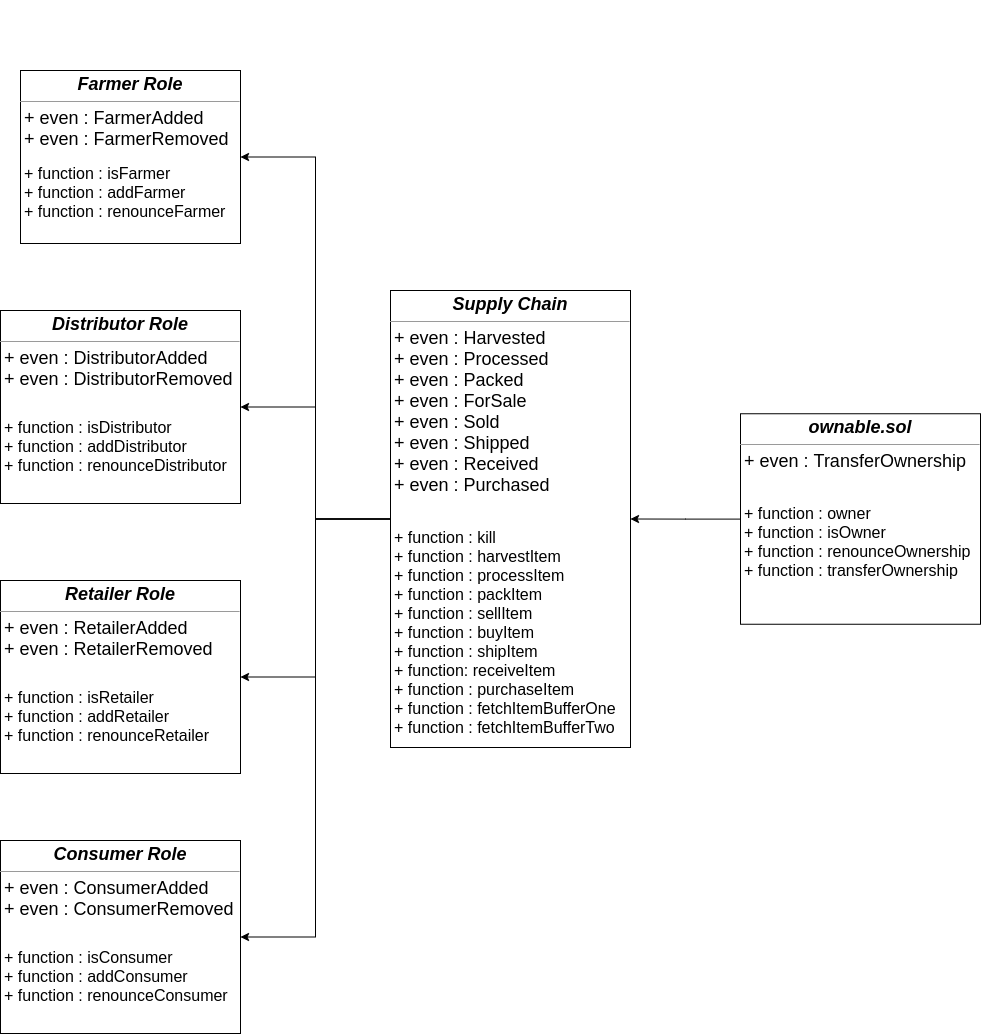

The diagram above was exported from draw.io. Its source (the exported page's mxGraphModel, read from the mxfile embedded in the PNG):
<mxGraphModel dx="694" dy="1860" grid="1" gridSize="10" guides="1" tooltips="1" connect="1" arrows="1" fold="1" page="1" pageScale="1" pageWidth="850" pageHeight="1100" background="#ffffff" math="0" shadow="0">
  <root>
    <mxCell id="0" />
    <mxCell id="1" parent="0" />
    <mxCell id="I71nOIf-PgQRvPg-qAom-1" value="" style="group" parent="1" vertex="1" connectable="0">
      <mxGeometry x="220" y="-40" width="840" height="747" as="geometry" />
    </mxCell>
    <mxCell id="I71nOIf-PgQRvPg-qAom-26" value="" style="group" parent="I71nOIf-PgQRvPg-qAom-1" vertex="1" connectable="0">
      <mxGeometry y="90" width="590" height="657" as="geometry" />
    </mxCell>
    <mxCell id="I71nOIf-PgQRvPg-qAom-64" style="edgeStyle=orthogonalEdgeStyle;rounded=0;orthogonalLoop=1;jettySize=auto;html=1;exitX=0;exitY=0.5;exitDx=0;exitDy=0;" parent="I71nOIf-PgQRvPg-qAom-26" source="T3hFmQmYUbBsp-T4ZWS6-2" target="I71nOIf-PgQRvPg-qAom-45" edge="1">
      <mxGeometry relative="1" as="geometry" />
    </mxCell>
    <mxCell id="T3hFmQmYUbBsp-T4ZWS6-2" value="&lt;p style=&quot;margin: 0px ; margin-top: 4px ; text-align: center&quot;&gt;&lt;span style=&quot;font-size: 18px ; font-style: italic ; font-weight: 700&quot;&gt;Supply Chain&lt;/span&gt;&lt;/p&gt;&lt;hr size=&quot;1&quot;&gt;&lt;p style=&quot;margin: 0px 0px 0px 4px&quot;&gt;&lt;font style=&quot;font-size: 18px&quot;&gt;+ even : Harvested&lt;br&gt;&lt;/font&gt;&lt;/p&gt;&lt;p style=&quot;margin: 0px 0px 0px 4px&quot;&gt;&lt;font style=&quot;font-size: 18px&quot;&gt;+ even : Processed&lt;/font&gt;&lt;/p&gt;&lt;p style=&quot;margin: 0px 0px 0px 4px&quot;&gt;&lt;font style=&quot;font-size: 18px&quot;&gt;+ even : Packed&lt;/font&gt;&lt;/p&gt;&lt;p style=&quot;margin: 0px 0px 0px 4px&quot;&gt;&lt;font style=&quot;font-size: 18px&quot;&gt;+ even : ForSale&lt;/font&gt;&lt;/p&gt;&lt;p style=&quot;margin: 0px 0px 0px 4px&quot;&gt;&lt;font style=&quot;font-size: 18px&quot;&gt;+ even : Sold&amp;nbsp;&lt;/font&gt;&lt;/p&gt;&lt;p style=&quot;margin: 0px 0px 0px 4px&quot;&gt;&lt;font style=&quot;font-size: 18px&quot;&gt;+ even : Shipped&lt;/font&gt;&lt;/p&gt;&lt;p style=&quot;margin: 0px 0px 0px 4px&quot;&gt;&lt;font style=&quot;font-size: 18px&quot;&gt;+ even : Received&lt;/font&gt;&lt;/p&gt;&lt;p style=&quot;margin: 0px 0px 0px 4px&quot;&gt;&lt;font style=&quot;font-size: 18px&quot;&gt;+ even : Purchased&amp;nbsp;&lt;/font&gt;&lt;/p&gt;&lt;p style=&quot;margin: 0px 0px 0px 4px&quot;&gt;&lt;font style=&quot;font-size: 14px&quot;&gt;&lt;br&gt;&lt;/font&gt;&lt;/p&gt;&lt;p style=&quot;margin: 0px 0px 0px 4px&quot;&gt;&lt;font style=&quot;font-size: 14px&quot;&gt;&lt;br&gt;&lt;/font&gt;&lt;/p&gt;&lt;p style=&quot;margin: 0px 0px 0px 4px&quot;&gt;&lt;font size=&quot;3&quot;&gt;+ function : kill&lt;br&gt;+ function : harvestItem&lt;/font&gt;&lt;/p&gt;&lt;p style=&quot;margin: 0px 0px 0px 4px&quot;&gt;&lt;font size=&quot;3&quot;&gt;+ function : processItem&lt;/font&gt;&lt;/p&gt;&lt;p style=&quot;margin: 0px 0px 0px 4px&quot;&gt;&lt;font size=&quot;3&quot;&gt;+ function : packItem&lt;/font&gt;&lt;/p&gt;&lt;p style=&quot;margin: 0px 0px 0px 4px&quot;&gt;&lt;font size=&quot;3&quot;&gt;+ function : sellItem&lt;/font&gt;&lt;/p&gt;&lt;p style=&quot;margin: 0px 0px 0px 4px&quot;&gt;&lt;font size=&quot;3&quot;&gt;+ function : buyItem&lt;/font&gt;&lt;/p&gt;&lt;p style=&quot;margin: 0px 0px 0px 4px&quot;&gt;&lt;font size=&quot;3&quot;&gt;+ function : shipItem&lt;/font&gt;&lt;/p&gt;&lt;p style=&quot;margin: 0px 0px 0px 4px&quot;&gt;&lt;font size=&quot;3&quot;&gt;+ function: receiveItem&lt;/font&gt;&lt;/p&gt;&lt;p style=&quot;margin: 0px 0px 0px 4px&quot;&gt;&lt;font size=&quot;3&quot;&gt;+ function : purchaseItem&lt;/font&gt;&lt;/p&gt;&lt;p style=&quot;margin: 0px 0px 0px 4px&quot;&gt;&lt;font size=&quot;3&quot;&gt;+ function : fetchItemBufferOne&lt;/font&gt;&lt;/p&gt;&lt;p style=&quot;margin: 0px 0px 0px 4px&quot;&gt;&lt;font size=&quot;3&quot;&gt;+ function : fetchItemBufferTwo&lt;/font&gt;&lt;/p&gt;" style="verticalAlign=top;align=left;overflow=fill;fontSize=12;fontFamily=Helvetica;html=1;rounded=0;shadow=0;comic=0;labelBackgroundColor=none;strokeWidth=1" parent="I71nOIf-PgQRvPg-qAom-26" vertex="1">
      <mxGeometry x="330" y="200" width="240" height="457" as="geometry" />
    </mxCell>
    <mxCell id="I71nOIf-PgQRvPg-qAom-45" value="&lt;p style=&quot;margin: 0px ; margin-top: 4px ; text-align: center&quot;&gt;&lt;span style=&quot;font-size: 18px ; font-style: italic ; font-weight: 700&quot;&gt;Distributor Role&lt;/span&gt;&lt;/p&gt;&lt;hr size=&quot;1&quot;&gt;&lt;p style=&quot;margin: 0px 0px 0px 4px&quot;&gt;&lt;span style=&quot;font-size: 18px&quot;&gt;+ even : DistributorAdded&lt;/span&gt;&lt;br&gt;&lt;/p&gt;&lt;p style=&quot;margin: 0px 0px 0px 4px&quot;&gt;&lt;font style=&quot;font-size: 18px&quot;&gt;+ even : DistributorRemoved&lt;/font&gt;&lt;/p&gt;&lt;p style=&quot;margin: 0px 0px 0px 4px&quot;&gt;&lt;br&gt;&lt;/p&gt;&lt;p style=&quot;margin: 0px 0px 0px 4px&quot;&gt;&lt;br&gt;&lt;/p&gt;&lt;p style=&quot;margin: 0px 0px 0px 4px&quot;&gt;&lt;font size=&quot;3&quot;&gt;+ function : isDistributor&lt;br&gt;+ function : addDistributor&lt;/font&gt;&lt;/p&gt;&lt;p style=&quot;margin: 0px 0px 0px 4px&quot;&gt;&lt;font size=&quot;3&quot;&gt;+ function : renounceDistributor&lt;/font&gt;&lt;/p&gt;" style="verticalAlign=top;align=left;overflow=fill;fontSize=12;fontFamily=Helvetica;html=1;rounded=0;shadow=0;comic=0;labelBackgroundColor=none;strokeWidth=1" parent="I71nOIf-PgQRvPg-qAom-26" vertex="1">
      <mxGeometry x="-60" y="220" width="240" height="193" as="geometry" />
    </mxCell>
    <mxCell id="5d2195bd80daf111-18" value="&lt;p style=&quot;margin: 0px ; margin-top: 4px ; text-align: center&quot;&gt;&lt;span style=&quot;font-size: 18px ; font-style: italic ; font-weight: 700&quot;&gt;Farmer Role&lt;/span&gt;&lt;/p&gt;&lt;hr size=&quot;1&quot;&gt;&lt;p style=&quot;margin: 0px 0px 0px 4px&quot;&gt;&lt;span style=&quot;font-size: 18px&quot;&gt;+ even : FarmerAdded&lt;/span&gt;&lt;br&gt;&lt;/p&gt;&lt;p style=&quot;margin: 0px 0px 0px 4px&quot;&gt;&lt;font style=&quot;font-size: 18px&quot;&gt;+ even : FarmerRemoved&lt;/font&gt;&lt;/p&gt;&lt;p style=&quot;margin: 0px 0px 0px 4px&quot;&gt;&lt;br&gt;&lt;/p&gt;&lt;p style=&quot;margin: 0px 0px 0px 4px&quot;&gt;&lt;font size=&quot;3&quot;&gt;+ function : isFarmer&lt;br&gt;+ function : addFarmer&lt;/font&gt;&lt;/p&gt;&lt;p style=&quot;margin: 0px 0px 0px 4px&quot;&gt;&lt;font size=&quot;3&quot;&gt;+ function : renounceFarmer&lt;/font&gt;&lt;/p&gt;" style="verticalAlign=top;align=left;overflow=fill;fontSize=12;fontFamily=Helvetica;html=1;rounded=0;shadow=0;comic=0;labelBackgroundColor=none;strokeWidth=1" parent="I71nOIf-PgQRvPg-qAom-1" vertex="1">
      <mxGeometry x="-40" y="70" width="220" height="173" as="geometry" />
    </mxCell>
    <mxCell id="I71nOIf-PgQRvPg-qAom-63" style="edgeStyle=orthogonalEdgeStyle;rounded=0;orthogonalLoop=1;jettySize=auto;html=1;exitX=0;exitY=0.5;exitDx=0;exitDy=0;entryX=1;entryY=0.5;entryDx=0;entryDy=0;" parent="I71nOIf-PgQRvPg-qAom-1" source="T3hFmQmYUbBsp-T4ZWS6-2" target="5d2195bd80daf111-18" edge="1">
      <mxGeometry relative="1" as="geometry" />
    </mxCell>
    <mxCell id="I71nOIf-PgQRvPg-qAom-48" value="&lt;p style=&quot;margin: 0px ; margin-top: 4px ; text-align: center&quot;&gt;&lt;span style=&quot;font-size: 18px ; font-style: italic ; font-weight: 700&quot;&gt;Retailer Role&lt;/span&gt;&lt;/p&gt;&lt;hr size=&quot;1&quot;&gt;&lt;p style=&quot;margin: 0px 0px 0px 4px&quot;&gt;&lt;span style=&quot;font-size: 18px&quot;&gt;+ even : R&lt;/span&gt;&lt;span style=&quot;font-size: 18px&quot;&gt;etailerAdded&lt;/span&gt;&lt;/p&gt;&lt;p style=&quot;margin: 0px 0px 0px 4px&quot;&gt;&lt;font style=&quot;font-size: 18px&quot;&gt;+ even : RetailerRemoved&lt;/font&gt;&lt;/p&gt;&lt;p style=&quot;margin: 0px 0px 0px 4px&quot;&gt;&lt;br&gt;&lt;/p&gt;&lt;p style=&quot;margin: 0px 0px 0px 4px&quot;&gt;&lt;br&gt;&lt;/p&gt;&lt;p style=&quot;margin: 0px 0px 0px 4px&quot;&gt;&lt;font size=&quot;3&quot;&gt;+ function : isRetailer&lt;br&gt;+ function : addRetailer&lt;/font&gt;&lt;/p&gt;&lt;p style=&quot;margin: 0px 0px 0px 4px&quot;&gt;&lt;font size=&quot;3&quot;&gt;+ function : renounceRetailer&lt;/font&gt;&lt;/p&gt;&lt;span style=&quot;color: rgba(0 , 0 , 0 , 0) ; font-family: monospace ; font-size: 0px&quot;&gt;%3CmxGraphModel%3E%3Croot%3E%3CmxCell%20id%3D%220%22%2F%3E%3CmxCell%20id%3D%221%22%20parent%3D%220%22%2F%3E%3CmxCell%20id%3D%222%22%20value%3D%22%26lt%3Bp%20style%3D%26quot%3Bmargin%3A%200px%20%3B%20margin-top%3A%204px%20%3B%20text-align%3A%20center%26quot%3B%26gt%3B%26lt%3Bspan%20style%3D%26quot%3Bfont-size%3A%2018px%20%3B%20font-style%3A%20italic%20%3B%20font-weight%3A%20700%26quot%3B%26gt%3BDistributor%20Role%26lt%3B%2Fspan%26gt%3B%26lt%3B%2Fp%26gt%3B%26lt%3Bhr%20size%3D%26quot%3B1%26quot%3B%26gt%3B%26lt%3Bp%20style%3D%26quot%3Bmargin%3A%200px%200px%200px%204px%26quot%3B%26gt%3B%26lt%3Bspan%20style%3D%26quot%3Bfont-size%3A%2018px%26quot%3B%26gt%3B%2B%20even%20%3A%20DistributorAdded%26lt%3B%2Fspan%26gt%3B%26lt%3Bbr%26gt%3B%26lt%3B%2Fp%26gt%3B%26lt%3Bp%20style%3D%26quot%3Bmargin%3A%200px%200px%200px%204px%26quot%3B%26gt%3B%26lt%3Bfont%20style%3D%26quot%3Bfont-size%3A%2018px%26quot%3B%26gt%3B%2B%20even%20%3A%20DistributorRemoved%26lt%3B%2Ffont%26gt%3B%26lt%3B%2Fp%26gt%3B%26lt%3Bp%20style%3D%26quot%3Bmargin%3A%200px%200px%200px%204px%26quot%3B%26gt%3B%26lt%3Bbr%26gt%3B%26lt%3B%2Fp%26gt%3B%26lt%3Bp%20style%3D%26quot%3Bmargin%3A%200px%200px%200px%204px%26quot%3B%26gt%3B%26lt%3Bbr%26gt%3B%26lt%3B%2Fp%26gt%3B%26lt%3Bp%20style%3D%26quot%3Bmargin%3A%200px%200px%200px%204px%26quot%3B%26gt%3B%26lt%3Bfont%20size%3D%26quot%3B3%26quot%3B%26gt%3B%2B%20function%20%3A%20isDistributor%26lt%3Bbr%26gt%3B%2B%20function%20%3A%20addDistributor%26lt%3B%2Ffont%26gt%3B%26lt%3B%2Fp%26gt%3B%26lt%3Bp%20style%3D%26quot%3Bmargin%3A%200px%200px%200px%204px%26quot%3B%26gt%3B%26lt%3Bfont%20size%3D%26quot%3B3%26quot%3B%26gt%3B%2B%20function%20%3A%20renounceDistributor%26lt%3B%2Ffont%26gt%3B%26lt%3B%2Fp%26gt%3B%22%20style%3D%22verticalAlign%3Dtop%3Balign%3Dleft%3Boverflow%3Dfill%3BfontSize%3D12%3BfontFamily%3DHelvetica%3Bhtml%3D1%3Brounded%3D0%3Bshadow%3D0%3Bcomic%3D0%3BlabelBackgroundColor%3Dnone%3BstrokeWidth%3D1%22%20vertex%3D%221%22%20parent%3D%221%22%3E%3CmxGeometry%20x%3D%22160%22%20y%3D%22280%22%20width%3D%22240%22%20height%3D%22193%22%20as%3D%22geometry%22%2F%3E%3C%2FmxCell%3E%3C%2Froot%3E%3C%2FmxGraphModel%3E&lt;/span&gt;" style="verticalAlign=top;align=left;overflow=fill;fontSize=12;fontFamily=Helvetica;html=1;rounded=0;shadow=0;comic=0;labelBackgroundColor=none;strokeWidth=1" parent="1" vertex="1">
      <mxGeometry x="160" y="540" width="240" height="193" as="geometry" />
    </mxCell>
    <mxCell id="I71nOIf-PgQRvPg-qAom-50" value="&lt;p style=&quot;margin: 0px ; margin-top: 4px ; text-align: center&quot;&gt;&lt;span style=&quot;font-size: 18px ; font-style: italic ; font-weight: 700&quot;&gt;Consumer Role&lt;/span&gt;&lt;/p&gt;&lt;hr size=&quot;1&quot;&gt;&lt;p style=&quot;margin: 0px 0px 0px 4px&quot;&gt;&lt;span style=&quot;font-size: 18px&quot;&gt;+ even : ConsumerAdded&lt;/span&gt;&lt;br&gt;&lt;/p&gt;&lt;p style=&quot;margin: 0px 0px 0px 4px&quot;&gt;&lt;font style=&quot;font-size: 18px&quot;&gt;+ even : ConsumerRemoved&lt;/font&gt;&lt;/p&gt;&lt;p style=&quot;margin: 0px 0px 0px 4px&quot;&gt;&lt;br&gt;&lt;/p&gt;&lt;p style=&quot;margin: 0px 0px 0px 4px&quot;&gt;&lt;br&gt;&lt;/p&gt;&lt;p style=&quot;margin: 0px 0px 0px 4px&quot;&gt;&lt;font size=&quot;3&quot;&gt;+ function : isConsumer&lt;br&gt;+ function : addConsumer&lt;/font&gt;&lt;/p&gt;&lt;p style=&quot;margin: 0px 0px 0px 4px&quot;&gt;&lt;font size=&quot;3&quot;&gt;+ function : renounceConsumer&lt;/font&gt;&lt;/p&gt;" style="verticalAlign=top;align=left;overflow=fill;fontSize=12;fontFamily=Helvetica;html=1;rounded=0;shadow=0;comic=0;labelBackgroundColor=none;strokeWidth=1" parent="1" vertex="1">
      <mxGeometry x="160" y="800" width="240" height="193" as="geometry" />
    </mxCell>
    <mxCell id="T3hFmQmYUbBsp-T4ZWS6-8" value="&lt;p style=&quot;margin: 0px ; margin-top: 4px ; text-align: center&quot;&gt;&lt;i&gt;&lt;b&gt;&lt;font style=&quot;font-size: 18px&quot;&gt;ownable.sol&lt;/font&gt;&lt;/b&gt;&lt;/i&gt;&lt;/p&gt;&lt;hr size=&quot;1&quot;&gt;&lt;p style=&quot;margin: 0px ; margin-left: 4px&quot;&gt;&lt;font&gt;&lt;font style=&quot;font-size: 18px&quot;&gt;+ even : TransferOwnership&lt;br&gt;&lt;/font&gt;&lt;/font&gt;&lt;/p&gt;&lt;p style=&quot;margin: 0px ; margin-left: 4px&quot;&gt;&lt;font style=&quot;font-size: 14px&quot;&gt;&lt;font&gt;&lt;br&gt;&lt;/font&gt;&lt;/font&gt;&lt;/p&gt;&lt;p style=&quot;margin: 0px ; margin-left: 4px&quot;&gt;&lt;font style=&quot;font-size: 14px&quot;&gt;&lt;font&gt;&lt;br&gt;&lt;/font&gt;&lt;/font&gt;&lt;/p&gt;&lt;p style=&quot;margin: 0px ; margin-left: 4px&quot;&gt;&lt;font size=&quot;3&quot;&gt;+ function : owner&lt;br&gt;+ function : isOwner&lt;/font&gt;&lt;/p&gt;&lt;p style=&quot;margin: 0px ; margin-left: 4px&quot;&gt;&lt;font size=&quot;3&quot;&gt;+ function : renounceOwnership&lt;/font&gt;&lt;/p&gt;&lt;p style=&quot;margin: 0px ; margin-left: 4px&quot;&gt;&lt;font size=&quot;3&quot;&gt;+ function : transferOwnership&lt;/font&gt;&lt;/p&gt;" style="verticalAlign=top;align=left;overflow=fill;fontSize=12;fontFamily=Helvetica;html=1;rounded=0;shadow=0;comic=0;labelBackgroundColor=none;strokeWidth=1" parent="1" vertex="1">
      <mxGeometry x="900" y="373.25" width="240" height="210.5" as="geometry" />
    </mxCell>
    <mxCell id="I71nOIf-PgQRvPg-qAom-2" style="edgeStyle=orthogonalEdgeStyle;rounded=0;orthogonalLoop=1;jettySize=auto;html=1;exitX=0.5;exitY=1;exitDx=0;exitDy=0;" parent="1" source="T3hFmQmYUbBsp-T4ZWS6-8" target="T3hFmQmYUbBsp-T4ZWS6-8" edge="1">
      <mxGeometry relative="1" as="geometry" />
    </mxCell>
    <mxCell id="T3hFmQmYUbBsp-T4ZWS6-9" style="edgeStyle=orthogonalEdgeStyle;rounded=0;orthogonalLoop=1;jettySize=auto;html=1;entryX=1;entryY=0.5;entryDx=0;entryDy=0;" parent="1" source="T3hFmQmYUbBsp-T4ZWS6-8" target="T3hFmQmYUbBsp-T4ZWS6-2" edge="1">
      <mxGeometry relative="1" as="geometry" />
    </mxCell>
    <mxCell id="I71nOIf-PgQRvPg-qAom-65" style="edgeStyle=orthogonalEdgeStyle;rounded=0;orthogonalLoop=1;jettySize=auto;html=1;exitX=0;exitY=0.5;exitDx=0;exitDy=0;entryX=1;entryY=0.5;entryDx=0;entryDy=0;" parent="1" source="T3hFmQmYUbBsp-T4ZWS6-2" target="I71nOIf-PgQRvPg-qAom-48" edge="1">
      <mxGeometry relative="1" as="geometry" />
    </mxCell>
    <mxCell id="I71nOIf-PgQRvPg-qAom-66" style="edgeStyle=orthogonalEdgeStyle;rounded=0;orthogonalLoop=1;jettySize=auto;html=1;exitX=0;exitY=0.5;exitDx=0;exitDy=0;entryX=1;entryY=0.5;entryDx=0;entryDy=0;" parent="1" source="T3hFmQmYUbBsp-T4ZWS6-2" target="I71nOIf-PgQRvPg-qAom-50" edge="1">
      <mxGeometry relative="1" as="geometry" />
    </mxCell>
  </root>
</mxGraphModel>